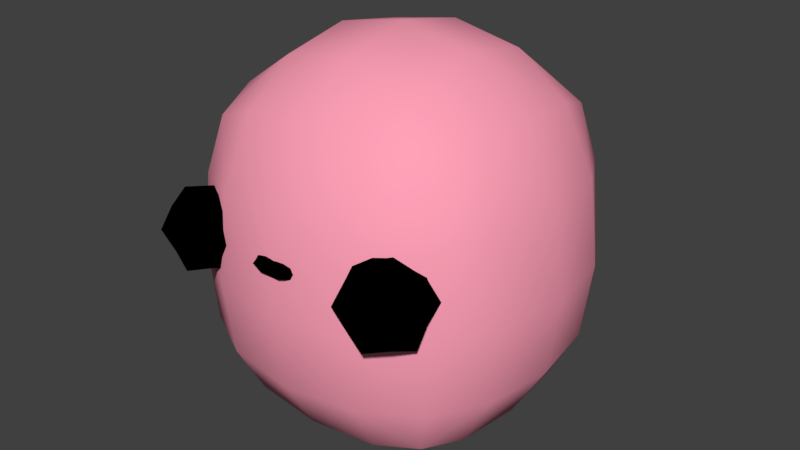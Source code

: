 # Source: blob_baby.blend  (saved by Blender 2.79.0; exported with 4.5.12 LTS)
import bpy
from mathutils import Matrix  # noqa: F401  (used for matrix-valued properties, if any)

bpy.ops.wm.read_factory_settings(use_empty=True)
scene = bpy.context.scene
scene.name = 'Scene'

# ---- collections
col_collection_1 = bpy.data.collections.new('Collection 1'); scene.collection.children.link(col_collection_1)

# ---- materials (node trees are filled in below, after node groups)
mat_blob_face_mat = bpy.data.materials.new('blob_face_mat')
mat_blob_face_mat.alpha_threshold = 0.0
mat_blob_face_mat.use_transparent_shadow = False
mat_blob_face_mat.diffuse_color = (0.0, 0.0, 0.0, 1.0)
mat_blob_face_mat.roughness = 0.5
mat_blob_face_mat.specular_intensity = 0.0
mat_blob_body_mat = bpy.data.materials.new('blob_body_mat')
mat_blob_body_mat.alpha_threshold = 0.0
mat_blob_body_mat.use_transparent_shadow = False
mat_blob_body_mat.diffuse_color = (1.0, 0.3523, 0.4743, 1.0)
mat_blob_body_mat.roughness = 0.5

# ---- material node trees

# ---- world
world_world = bpy.data.worlds.new('World'); scene.world = world_world
world_world.color = (0.05088, 0.05088, 0.05088)
world_world.use_sun_shadow = False
world_world.sun_shadow_jitter_overblur = 0.0
world_world.cycles.sampling_method = 'MANUAL'

# ---- meshes
me_cube_001 = bpy.data.meshes.new('Cube.001')
me_cube_001.from_pydata([(-0.1242, -0.2947, 0.404), (-0.2079, -0.2111, 0.404), (-0.2915, -0.2947, 0.404), (-0.2079, -0.3784, 0.404), (-0.2079, -0.2947, 0.3204), (-0.2079, -0.2947, 0.4876), (-0.02137, -0.3225, 0.4156), (-0.04273, -0.3394, 0.4156), (-0.02137, -0.3564, 0.4156), (-0.02137, -0.3394, 0.402), (-0.02137, -0.3394, 0.4293), (-0.1451, -0.2947, 0.3413), (-0.1451, -0.3574, 0.404), (-0.1451, -0.2947, 0.4667), (-0.1451, -0.232, 0.404), (-0.2079, -0.232, 0.3413), (-0.2079, -0.232, 0.4667), (-0.2706, -0.232, 0.404), (-0.2706, -0.2947, 0.3413), (-0.2706, -0.2947, 0.4667), (-0.2706, -0.3574, 0.404), (-0.2079, -0.3574, 0.3413), (-0.2079, -0.3574, 0.4667), (-0.02137, -0.3267, 0.4054), (-0.02137, -0.3267, 0.4259), (-0.03739, -0.3267, 0.4156), (-0.03739, -0.3394, 0.4054), (-0.03739, -0.3394, 0.4259), (-0.03739, -0.3522, 0.4156), (-0.02137, -0.3522, 0.4054), (-0.02137, -0.3522, 0.4259), (-0.1614, -0.3412, 0.3575), (-0.1614, -0.3412, 0.4504), (-0.1614, -0.2483, 0.3575), (-0.1614, -0.2483, 0.4504), (-0.2543, -0.3412, 0.3575), (-0.2543, -0.3412, 0.4504), (-0.2543, -0.2483, 0.3575), (-0.2543, -0.2483, 0.4504), (-0.03324, -0.3489, 0.4081), (-0.03324, -0.3489, 0.4232), (-0.03324, -0.33, 0.4081), (-0.03324, -0.33, 0.4232), (0.1242, -0.2947, 0.404), (0.2079, -0.2111, 0.404), (0.2915, -0.2947, 0.404), (0.2079, -0.3784, 0.404), (0.2079, -0.2947, 0.3204), (0.2079, -0.2947, 0.4876), (0.02137, -0.3225, 0.4156), (0.04273, -0.3394, 0.4156), (0.02137, -0.3564, 0.4156), (0.02137, -0.3394, 0.402), (0.02137, -0.3394, 0.4293), (0.0, -0.3394, 0.402), (0.0, -0.3564, 0.4156), (0.0, -0.3394, 0.4293), (0.0, -0.3225, 0.4156), (0.1451, -0.2947, 0.3413), (0.1451, -0.3574, 0.404), (0.1451, -0.2947, 0.4667), (0.1451, -0.232, 0.404), (0.2079, -0.232, 0.3413), (0.2079, -0.232, 0.4667), (0.2706, -0.232, 0.404), (0.2706, -0.2947, 0.3413), (0.2706, -0.2947, 0.4667), (0.2706, -0.3574, 0.404), (0.2079, -0.3574, 0.3413), (0.2079, -0.3574, 0.4667), (0.02137, -0.3267, 0.4054), (0.02137, -0.3267, 0.4259), (0.03739, -0.3267, 0.4156), (0.03739, -0.3394, 0.4054), (0.03739, -0.3394, 0.4259), (0.03739, -0.3522, 0.4156), (0.02137, -0.3522, 0.4054), (0.02137, -0.3522, 0.4259), (0.1614, -0.3412, 0.3575), (0.1614, -0.3412, 0.4504), (0.1614, -0.2483, 0.3575), (0.1614, -0.2483, 0.4504), (0.2543, -0.3412, 0.3575), (0.2543, -0.3412, 0.4504), (0.2543, -0.2483, 0.3575), (0.2543, -0.2483, 0.4504), (0.0, -0.3522, 0.4054), (0.0, -0.3522, 0.4259), (0.0, -0.3267, 0.4054), (0.0, -0.3267, 0.4259), (0.03324, -0.3489, 0.4081), (0.03324, -0.3489, 0.4232), (0.03324, -0.33, 0.4081), (0.03324, -0.33, 0.4232)], [], [(0, 12, 31, 11), (0, 11, 33, 14), (0, 14, 34, 13), (0, 13, 32, 12), (1, 14, 33, 15), (1, 15, 37, 17), (1, 17, 38, 16), (1, 16, 34, 14), (2, 17, 37, 18), (2, 18, 35, 20), (2, 20, 36, 19), (2, 19, 38, 17), (3, 20, 35, 21), (3, 21, 31, 12), (3, 12, 32, 22), (3, 22, 36, 20), (4, 15, 33, 11), (4, 11, 31, 21), (4, 21, 35, 18), (4, 18, 37, 15), (5, 16, 38, 19), (5, 19, 36, 22), (5, 22, 32, 13), (5, 13, 34, 16), (6, 57, 88, 23), (6, 23, 41, 25), (6, 25, 42, 24), (6, 24, 89, 57), (7, 25, 41, 26), (7, 26, 39, 28), (7, 28, 40, 27), (7, 27, 42, 25), (8, 28, 39, 29), (8, 29, 86, 55), (8, 55, 87, 30), (8, 30, 40, 28), (9, 23, 88, 54), (9, 54, 86, 29), (9, 29, 39, 26), (9, 26, 41, 23), (10, 24, 42, 27), (10, 27, 40, 30), (10, 30, 87, 56), (10, 56, 89, 24), (43, 58, 78, 59), (43, 61, 80, 58), (43, 60, 81, 61), (43, 59, 79, 60), (44, 62, 80, 61), (44, 64, 84, 62), (44, 63, 85, 64), (44, 61, 81, 63), (45, 65, 84, 64), (45, 67, 82, 65), (45, 66, 83, 67), (45, 64, 85, 66), (46, 68, 82, 67), (46, 59, 78, 68), (46, 69, 79, 59), (46, 67, 83, 69), (47, 58, 80, 62), (47, 68, 78, 58), (47, 65, 82, 68), (47, 62, 84, 65), (48, 66, 85, 63), (48, 69, 83, 66), (48, 60, 79, 69), (48, 63, 81, 60), (49, 70, 88, 57), (49, 72, 92, 70), (49, 71, 93, 72), (49, 57, 89, 71), (50, 73, 92, 72), (50, 75, 90, 73), (50, 74, 91, 75), (50, 72, 93, 74), (51, 76, 90, 75), (51, 55, 86, 76), (51, 77, 87, 55), (51, 75, 91, 77), (52, 54, 88, 70), (52, 76, 86, 54), (52, 73, 90, 76), (52, 70, 92, 73), (53, 74, 93, 71), (53, 77, 91, 74), (53, 56, 87, 77), (53, 71, 89, 56)])
me_cube_001.polygons.foreach_set('use_smooth', [True] * 88)
me_cube_001.materials.append(mat_blob_face_mat)
me_cube_001.use_remesh_preserve_volume = False
me_cube_001.use_remesh_preserve_attributes = False
me_cube_001.use_mirror_vertex_groups = False
me_cube_001.update()
me_cube = bpy.data.meshes.new('Cube')
me_cube.from_pydata([(0.1468, -6.841e-08, -0.008785), (0.1435, 0.1435, 0.00856), (0.1435, -0.1435, 0.00856), (0.1468, -1.992e-07, 0.7309), (0.1435, 0.1435, 0.7049), (0.1435, -0.1435, 0.7049), (0.354, -1.46e-07, 0.3291), (0.3314, 0.1468, 0.3284), (0.3314, -1.742e-07, 0.4985), (0.3314, -0.1468, 0.3284), (0.3314, -1.147e-07, 0.1715), (0.3121, 0.1435, 0.1741), (0.3121, 0.1435, 0.4937), (0.3121, -0.1435, 0.4937), (0.3121, -0.1435, 0.1741), (0.1468, -0.3314, 0.3284), (0.1435, -0.3121, 0.1741), (0.1435, -0.3121, 0.4937), (0.1468, 0.3314, 0.3284), (0.1435, 0.3121, 0.4937), (0.1435, 0.3121, 0.1741), (0.253, 0.1378, 0.06414), (0.2628, -8.439e-08, 0.05554), (0.253, -0.1378, 0.06414), (0.1378, 0.253, 0.06414), (0.253, 0.253, 0.1789), (0.2628, 0.2628, 0.3274), (0.253, 0.253, 0.4857), (0.1378, -0.253, 0.06414), (0.253, -0.253, 0.1789), (0.2628, -0.2628, 0.3274), (0.253, -0.253, 0.4857), (0.253, 0.1378, 0.6281), (0.2628, -1.891e-07, 0.6415), (0.253, -0.1378, 0.6281), (0.1378, 0.253, 0.6281), (0.1378, -0.253, 0.6281), (0.2291, 0.2291, 0.08623), (0.2291, -0.2291, 0.08623), (0.2291, 0.2291, 0.5968), (0.2291, -0.2291, 0.5968), (0.0, -6.341e-08, -0.02911), (-0.1468, -6.841e-08, -0.008785), (0.0, -0.1468, -0.008785), (0.0, 0.1468, -0.008785), (-0.1435, 0.1435, 0.00856), (-0.1435, -0.1435, 0.00856), (0.0, -2.014e-07, 0.7613), (0.0, 0.1468, 0.7309), (0.0, -0.1468, 0.7309), (-0.1468, -1.992e-07, 0.7309), (-0.1435, 0.1435, 0.7049), (-0.1435, -0.1435, 0.7049), (-0.354, -1.46e-07, 0.3291), (-0.3314, 0.1468, 0.3284), (-0.3314, -1.742e-07, 0.4985), (-0.3314, -0.1468, 0.3284), (-0.3314, -1.147e-07, 0.1715), (-0.3121, 0.1435, 0.1741), (-0.3121, 0.1435, 0.4937), (-0.3121, -0.1435, 0.4937), (-0.3121, -0.1435, 0.1741), (0.0, -0.354, 0.3291), (-0.1468, -0.3314, 0.3284), (0.0, -0.3314, 0.4985), (0.0, -0.3314, 0.1715), (-0.1435, -0.3121, 0.1741), (-0.1435, -0.3121, 0.4937), (0.0, 0.354, 0.3291), (-0.1468, 0.3314, 0.3284), (0.0, 0.3314, 0.1715), (0.0, 0.3314, 0.4985), (-0.1435, 0.3121, 0.4937), (-0.1435, 0.3121, 0.1741), (-0.253, 0.1378, 0.06414), (-0.2628, -8.439e-08, 0.05554), (-0.253, -0.1378, 0.06414), (-0.1378, 0.253, 0.06414), (0.0, 0.2628, 0.05554), (-0.253, 0.253, 0.1789), (-0.2628, 0.2628, 0.3274), (-0.253, 0.253, 0.4857), (-0.1378, -0.253, 0.06414), (0.0, -0.2628, 0.05554), (-0.253, -0.253, 0.1789), (-0.2628, -0.2628, 0.3274), (-0.253, -0.253, 0.4857), (-0.253, 0.1378, 0.6281), (-0.2628, -1.891e-07, 0.6415), (-0.253, -0.1378, 0.6281), (-0.1378, 0.253, 0.6281), (0.0, 0.2628, 0.6415), (-0.1378, -0.253, 0.6281), (0.0, -0.2628, 0.6415), (-0.2291, 0.2291, 0.08623), (-0.2291, -0.2291, 0.08623), (-0.2291, 0.2291, 0.5968), (-0.2291, -0.2291, 0.5968)], [], [(41, 44, 1, 0), (0, 1, 21, 22), (44, 78, 24, 1), (1, 24, 37, 21), (41, 0, 2, 43), (43, 2, 28, 83), (0, 22, 23, 2), (2, 23, 38, 28), (47, 3, 4, 48), (48, 4, 35, 91), (3, 33, 32, 4), (4, 32, 39, 35), (47, 49, 5, 3), (3, 5, 34, 33), (49, 93, 36, 5), (5, 36, 40, 34), (6, 10, 11, 7), (7, 11, 25, 26), (10, 22, 21, 11), (11, 21, 37, 25), (6, 7, 12, 8), (8, 12, 32, 33), (7, 26, 27, 12), (12, 27, 39, 32), (6, 8, 13, 9), (9, 13, 31, 30), (8, 33, 34, 13), (13, 34, 40, 31), (6, 9, 14, 10), (10, 14, 23, 22), (9, 30, 29, 14), (14, 29, 38, 23), (62, 65, 16, 15), (15, 16, 29, 30), (65, 83, 28, 16), (16, 28, 38, 29), (62, 15, 17, 64), (64, 17, 36, 93), (15, 30, 31, 17), (17, 31, 40, 36), (68, 71, 19, 18), (18, 19, 27, 26), (71, 91, 35, 19), (19, 35, 39, 27), (68, 18, 20, 70), (70, 20, 24, 78), (18, 26, 25, 20), (20, 25, 37, 24), (41, 42, 45, 44), (42, 75, 74, 45), (44, 45, 77, 78), (45, 74, 94, 77), (41, 43, 46, 42), (43, 83, 82, 46), (42, 46, 76, 75), (46, 82, 95, 76), (47, 48, 51, 50), (48, 91, 90, 51), (50, 51, 87, 88), (51, 90, 96, 87), (47, 50, 52, 49), (50, 88, 89, 52), (49, 52, 92, 93), (52, 89, 97, 92), (53, 54, 58, 57), (54, 80, 79, 58), (57, 58, 74, 75), (58, 79, 94, 74), (53, 55, 59, 54), (55, 88, 87, 59), (54, 59, 81, 80), (59, 87, 96, 81), (53, 56, 60, 55), (56, 85, 86, 60), (55, 60, 89, 88), (60, 86, 97, 89), (53, 57, 61, 56), (57, 75, 76, 61), (56, 61, 84, 85), (61, 76, 95, 84), (62, 63, 66, 65), (63, 85, 84, 66), (65, 66, 82, 83), (66, 84, 95, 82), (62, 64, 67, 63), (64, 93, 92, 67), (63, 67, 86, 85), (67, 92, 97, 86), (68, 69, 72, 71), (69, 80, 81, 72), (71, 72, 90, 91), (72, 81, 96, 90), (68, 70, 73, 69), (70, 78, 77, 73), (69, 73, 79, 80), (73, 77, 94, 79)])
me_cube.polygons.foreach_set('use_smooth', [True] * 96)
me_cube.materials.append(mat_blob_body_mat)
me_cube.use_remesh_preserve_volume = False
me_cube.use_remesh_preserve_attributes = False
me_cube.use_mirror_vertex_groups = False
me_cube.update()

# ---- objects
ob_face = bpy.data.objects.new('face', me_cube_001)
ob_body = bpy.data.objects.new('body', me_cube)

# ---- transforms, parenting, visibility, modifiers, constraints
ob_face.location = (0.0, 0.0, 0.0)
ob_face.lineart.crease_threshold = 0.0
ob_body.location = (0.0, 0.0, 0.0)
ob_body.lock_rotations_4d = False
ob_body.empty_display_type = 'ARROWS'
ob_body.lineart.crease_threshold = 0.0

# ---- collection membership
col_collection_1.objects.link(ob_face)
col_collection_1.objects.link(ob_body)

# ---- scene / render settings (as saved in the file)
scene.frame_start = 1; scene.frame_end = 250; scene.frame_set(1)
scene.render.engine = 'BLENDER_EEVEE_NEXT'
scene.render.resolution_percentage = 50
scene.render.dither_intensity = 0.0
scene.cycles.use_denoising = False
scene.cycles.samples = 128
scene.cycles.sampling_pattern = 'TABULATED_SOBOL'
scene.cycles.use_adaptive_sampling = False
scene.cycles.use_light_tree = False
scene.cycles.blur_glossy = 0.0
scene.cycles.sample_clamp_indirect = 0.0
scene.view_settings.view_transform = 'Standard'
bpy.context.view_layer.update()

# ---- added for rendering (the .blend has no active camera and no usable light): camera, sun
cam_auto = bpy.data.cameras.new('AutoCamera')
cam_auto.lens = 50.0
cam_auto.sensor_width = 36.0
cam_auto.clip_end = 1000.0
ob_auto_camera = bpy.data.objects.new('AutoCamera', cam_auto)
scene.collection.objects.link(ob_auto_camera)
ob_auto_camera.location = (1.19293, -1.44369, 1.32045)
ob_auto_camera.rotation_euler = (1.09748, -7.21219e-08, 0.694738)
scene.camera = ob_auto_camera
light_auto_sun = bpy.data.lights.new('AutoSun', 'SUN')
light_auto_sun.energy = 3.0
light_auto_sun.angle = 0.0523599
ob_auto_sun = bpy.data.objects.new('AutoSun', light_auto_sun)
scene.collection.objects.link(ob_auto_sun)
ob_auto_sun.rotation_euler = (0.872665, 0.174533, 0.523599)
bpy.context.view_layer.update()
